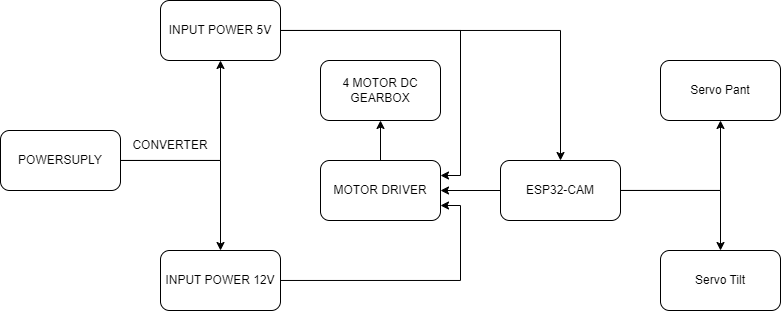

The diagram above was exported from draw.io. Its source (the exported page's mxGraphModel, read from the mxfile embedded in the PNG):
<mxGraphModel dx="1154" dy="577" grid="1" gridSize="10" guides="1" tooltips="1" connect="1" arrows="1" fold="1" page="1" pageScale="1" pageWidth="850" pageHeight="1100" math="0" shadow="0">
  <root>
    <mxCell id="0" />
    <mxCell id="1" parent="0" />
    <mxCell id="FHuIx4dGO6P8439NWxhf-4" value="" style="edgeStyle=orthogonalEdgeStyle;rounded=0;orthogonalLoop=1;jettySize=auto;html=1;" edge="1" parent="1" source="FHuIx4dGO6P8439NWxhf-1" target="FHuIx4dGO6P8439NWxhf-3">
      <mxGeometry relative="1" as="geometry" />
    </mxCell>
    <mxCell id="FHuIx4dGO6P8439NWxhf-6" value="" style="edgeStyle=orthogonalEdgeStyle;rounded=0;orthogonalLoop=1;jettySize=auto;html=1;" edge="1" parent="1" source="FHuIx4dGO6P8439NWxhf-1" target="FHuIx4dGO6P8439NWxhf-5">
      <mxGeometry relative="1" as="geometry" />
    </mxCell>
    <mxCell id="FHuIx4dGO6P8439NWxhf-1" value="POWERSUPLY" style="rounded=1;whiteSpace=wrap;html=1;" vertex="1" parent="1">
      <mxGeometry x="20" y="310" width="120" height="60" as="geometry" />
    </mxCell>
    <mxCell id="FHuIx4dGO6P8439NWxhf-10" style="edgeStyle=orthogonalEdgeStyle;rounded=0;orthogonalLoop=1;jettySize=auto;html=1;entryX=1;entryY=0.25;entryDx=0;entryDy=0;" edge="1" parent="1" source="FHuIx4dGO6P8439NWxhf-3" target="FHuIx4dGO6P8439NWxhf-9">
      <mxGeometry relative="1" as="geometry" />
    </mxCell>
    <mxCell id="FHuIx4dGO6P8439NWxhf-15" value="" style="edgeStyle=orthogonalEdgeStyle;rounded=0;orthogonalLoop=1;jettySize=auto;html=1;" edge="1" parent="1" source="FHuIx4dGO6P8439NWxhf-3" target="FHuIx4dGO6P8439NWxhf-14">
      <mxGeometry relative="1" as="geometry" />
    </mxCell>
    <mxCell id="FHuIx4dGO6P8439NWxhf-3" value="INPUT POWER 5V" style="rounded=1;whiteSpace=wrap;html=1;" vertex="1" parent="1">
      <mxGeometry x="180" y="180" width="120" height="60" as="geometry" />
    </mxCell>
    <mxCell id="FHuIx4dGO6P8439NWxhf-11" style="edgeStyle=orthogonalEdgeStyle;rounded=0;orthogonalLoop=1;jettySize=auto;html=1;entryX=1;entryY=0.75;entryDx=0;entryDy=0;" edge="1" parent="1" source="FHuIx4dGO6P8439NWxhf-5" target="FHuIx4dGO6P8439NWxhf-9">
      <mxGeometry relative="1" as="geometry" />
    </mxCell>
    <mxCell id="FHuIx4dGO6P8439NWxhf-5" value="INPUT POWER 12V" style="rounded=1;whiteSpace=wrap;html=1;" vertex="1" parent="1">
      <mxGeometry x="180" y="430" width="120" height="60" as="geometry" />
    </mxCell>
    <mxCell id="FHuIx4dGO6P8439NWxhf-7" value="CONVERTER" style="text;strokeColor=none;align=center;fillColor=none;html=1;verticalAlign=middle;whiteSpace=wrap;rounded=0;" vertex="1" parent="1">
      <mxGeometry x="160" y="310" width="60" height="30" as="geometry" />
    </mxCell>
    <mxCell id="FHuIx4dGO6P8439NWxhf-22" value="" style="edgeStyle=orthogonalEdgeStyle;rounded=0;orthogonalLoop=1;jettySize=auto;html=1;" edge="1" parent="1" source="FHuIx4dGO6P8439NWxhf-9" target="FHuIx4dGO6P8439NWxhf-12">
      <mxGeometry relative="1" as="geometry" />
    </mxCell>
    <mxCell id="FHuIx4dGO6P8439NWxhf-9" value="MOTOR DRIVER" style="rounded=1;whiteSpace=wrap;html=1;" vertex="1" parent="1">
      <mxGeometry x="340" y="340" width="120" height="60" as="geometry" />
    </mxCell>
    <mxCell id="FHuIx4dGO6P8439NWxhf-12" value="4 MOTOR DC&lt;br&gt;GEARBOX" style="rounded=1;whiteSpace=wrap;html=1;" vertex="1" parent="1">
      <mxGeometry x="340" y="240" width="120" height="60" as="geometry" />
    </mxCell>
    <mxCell id="FHuIx4dGO6P8439NWxhf-18" style="edgeStyle=orthogonalEdgeStyle;rounded=0;orthogonalLoop=1;jettySize=auto;html=1;" edge="1" parent="1" source="FHuIx4dGO6P8439NWxhf-14" target="FHuIx4dGO6P8439NWxhf-9">
      <mxGeometry relative="1" as="geometry" />
    </mxCell>
    <mxCell id="FHuIx4dGO6P8439NWxhf-25" value="" style="edgeStyle=orthogonalEdgeStyle;rounded=0;orthogonalLoop=1;jettySize=auto;html=1;" edge="1" parent="1" source="FHuIx4dGO6P8439NWxhf-14" target="FHuIx4dGO6P8439NWxhf-24">
      <mxGeometry relative="1" as="geometry" />
    </mxCell>
    <mxCell id="FHuIx4dGO6P8439NWxhf-27" style="edgeStyle=orthogonalEdgeStyle;rounded=0;orthogonalLoop=1;jettySize=auto;html=1;" edge="1" parent="1" source="FHuIx4dGO6P8439NWxhf-14" target="FHuIx4dGO6P8439NWxhf-26">
      <mxGeometry relative="1" as="geometry" />
    </mxCell>
    <mxCell id="FHuIx4dGO6P8439NWxhf-14" value="ESP32-CAM" style="rounded=1;whiteSpace=wrap;html=1;" vertex="1" parent="1">
      <mxGeometry x="520" y="340" width="120" height="60" as="geometry" />
    </mxCell>
    <mxCell id="FHuIx4dGO6P8439NWxhf-24" value="Servo Pant" style="rounded=1;whiteSpace=wrap;html=1;" vertex="1" parent="1">
      <mxGeometry x="680" y="240" width="120" height="60" as="geometry" />
    </mxCell>
    <mxCell id="FHuIx4dGO6P8439NWxhf-26" value="Servo Tilt" style="rounded=1;whiteSpace=wrap;html=1;" vertex="1" parent="1">
      <mxGeometry x="680" y="430" width="120" height="60" as="geometry" />
    </mxCell>
  </root>
</mxGraphModel>